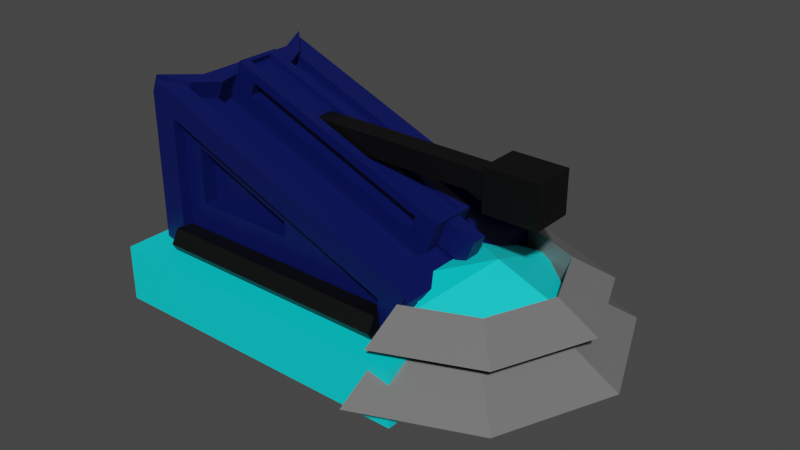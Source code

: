 # Source: Tank.blend  (saved by Blender 2.91.10; exported with 4.5.12 LTS)
import bpy
from mathutils import Matrix  # noqa: F401  (used for matrix-valued properties, if any)

bpy.ops.wm.read_factory_settings(use_empty=True)
scene = bpy.context.scene
scene.name = 'Scene'

# ---- collections
col_collection = bpy.data.collections.new('Collection'); scene.collection.children.link(col_collection)

# ---- materials (node trees are filled in below, after node groups)
mat_material_003 = bpy.data.materials.new('Material.003')
mat_material_003.use_transparent_shadow = False
mat_material_001 = bpy.data.materials.new('Material.001')
mat_material_001.use_transparent_shadow = False
mat_material = bpy.data.materials.new('Material')
mat_material.alpha_threshold = 0.0
mat_material.use_transparent_shadow = False
mat_material.line_color = (0.0, 0.0, 0.0, 1.0)
mat_material_002 = bpy.data.materials.new('Material.002')
mat_material_002.use_transparent_shadow = False

# ---- material node trees
mat_material_003.use_nodes = True; mat_material_003.node_tree.nodes.clear()
_N = mat_material_003.node_tree.nodes; _L = mat_material_003.node_tree.links
n0 = _N.new('ShaderNodeBsdfPrincipled'); n0.name = 'Principled BSDF'; n0.location = (10, 300)
n0.distribution = 'GGX'
n0.subsurface_method = 'BURLEY'
n0.inputs[0].default_value = (0.0, 0.004823, 0.08714, 1.0)
n0.inputs[3].default_value = 1.45
n0.inputs[27].default_value = (0.0, 0.0, 0.0, 1.0)
n0.inputs[28].default_value = 1.0
n1 = _N.new('ShaderNodeOutputMaterial'); n1.name = 'Material Output'; n1.location = (300, 300)
_L.new(n0.outputs[0], n1.inputs[0])
n1.is_active_output = True
mat_material_001.use_nodes = True; mat_material_001.node_tree.nodes.clear()
_N = mat_material_001.node_tree.nodes; _L = mat_material_001.node_tree.links
n0 = _N.new('ShaderNodeBsdfPrincipled'); n0.name = 'Principled BSDF'; n0.location = (10, 300)
n0.distribution = 'GGX'
n0.subsurface_method = 'BURLEY'
n0.inputs[0].default_value = (0.0, 0.7675, 0.8, 1.0)
n0.inputs[3].default_value = 1.45
n0.inputs[27].default_value = (0.0, 0.0, 0.0, 1.0)
n0.inputs[28].default_value = 1.0
n1 = _N.new('ShaderNodeOutputMaterial'); n1.name = 'Material Output'; n1.location = (300, 300)
_L.new(n0.outputs[0], n1.inputs[0])
n1.is_active_output = True
mat_material.use_nodes = True; mat_material.node_tree.nodes.clear()
_N = mat_material.node_tree.nodes; _L = mat_material.node_tree.links
n0 = _N.new('ShaderNodeOutputMaterial'); n0.name = 'Material Output'; n0.location = (300, 300)
n1 = _N.new('ShaderNodeBsdfPrincipled'); n1.name = 'Principled BSDF'; n1.location = (10, 300)
n1.distribution = 'GGX'
n1.subsurface_method = 'BURLEY'
n1.inputs[0].default_value = (0.1626, 0.1626, 0.1626, 1.0)
n1.inputs[2].default_value = 0.4
n1.inputs[3].default_value = 1.45
n1.inputs[27].default_value = (0.0, 0.0, 0.0, 1.0)
n1.inputs[28].default_value = 1.0
_L.new(n1.outputs[0], n0.inputs[0])
n0.is_active_output = True
mat_material_002.use_nodes = True; mat_material_002.node_tree.nodes.clear()
_N = mat_material_002.node_tree.nodes; _L = mat_material_002.node_tree.links
n0 = _N.new('ShaderNodeBsdfPrincipled'); n0.name = 'Principled BSDF'; n0.location = (10, 300)
n0.distribution = 'GGX'
n0.subsurface_method = 'BURLEY'
n0.inputs[0].default_value = (0.0, 0.0, 0.0, 1.0)
n0.inputs[3].default_value = 1.45
n0.inputs[27].default_value = (0.0, 0.0, 0.0, 1.0)
n0.inputs[28].default_value = 1.0
n1 = _N.new('ShaderNodeOutputMaterial'); n1.name = 'Material Output'; n1.location = (300, 300)
_L.new(n0.outputs[0], n1.inputs[0])
n1.is_active_output = True

# ---- world
world_world = bpy.data.worlds.new('World'); scene.world = world_world
world_world.use_nodes = True; world_world.node_tree.nodes.clear()
_N = world_world.node_tree.nodes; _L = world_world.node_tree.links
n0 = _N.new('ShaderNodeOutputWorld'); n0.name = 'World Output'; n0.location = (300, 300)
n1 = _N.new('ShaderNodeBackground'); n1.name = 'Background'; n1.location = (10, 300)
n1.inputs[0].default_value = (0.05088, 0.05088, 0.05088, 1.0)
_L.new(n1.outputs[0], n0.inputs[0])
n0.is_active_output = True
world_world.color = (0.05088, 0.05088, 0.05088)
world_world.use_sun_shadow = False
world_world.sun_shadow_jitter_overblur = 0.0

# ---- meshes
me_cube = bpy.data.meshes.new('Cube')
me_cube.from_pydata([(1.0, 0.7606, 0.7606), (1.0, 0.7606, -0.7606), (1.0, -0.7606, 0.7606), (1.0, -0.7606, -0.7606), (-0.8618, 1.0, 7.258), (-0.8618, 1.0, -0.8618), (-0.8313, -1.0, 7.032), (-0.8313, -1.0, -0.8313), (0.8618, 1.0, 0.9814), (0.8618, 1.0, -0.8618), (0.8313, -1.0, 0.9773), (0.8313, -1.0, -0.8313), (0.9492, 0.7606, 0.7606), (0.9492, 0.7606, -0.7606), (0.9492, -0.7606, 0.7606), (0.9492, -0.7606, -0.7606), (-0.7322, -0.7322, -3.349), (-0.7759, -0.4701, 7.467), (0.7759, -0.4701, 1.816), (0.7322, -0.7322, -3.349), (-0.6908, -0.874, 1.774), (-0.6908, -0.874, 5.338), (0.02938, -0.874, 2.715), (0.02938, -0.874, 1.774), (0.7322, 0.7322, -3.349), (-0.7322, 0.7322, -3.349), (0.7716, 0.5092, 1.832), (-0.7716, 0.5092, 7.452), (0.001397, 0.8503, 1.621), (-0.7577, 0.8503, 1.621), (0.001397, 0.8503, 2.917), (-0.7577, 0.8503, 5.681), (0.857, -0.7763, 1.521), (-0.857, -0.7763, 7.762), (0.832, 0.7372, 1.612), (-0.832, 0.7372, 7.671), (0.9618, -0.6513, 1.139), (-1.0, -1.0, 8.283), (0.8387, -0.1866, 1.587), (-0.6318, -0.2464, 7.576), (-1.0, 1.0, 8.283), (0.9618, 0.6513, 1.139), (-0.6624, 0.2464, 7.572), (0.8387, 0.1866, 1.587), (1.0, 1.0, 1.0), (1.0, -1.0, 1.0), (0.7014, 0.2464, 2.606), (0.6795, -0.2464, 2.8), (-0.7528, -0.2464, 8.648), (-0.9523, -1.0, 9.375), (-0.7282, -0.4701, 8.559), (-0.8093, -0.7763, 8.854), (-0.762, 0.2464, 8.437), (-0.9616, 1.0, 9.163), (-0.7332, 0.5092, 8.332), (-0.7935, 0.7372, 8.551), (-0.8341, 0.2464, 6.785), (0.7668, 0.2464, 0.9554), (-0.8053, 0.5092, 6.68), (0.7379, 0.5092, 1.06), (0.7733, -0.2464, 1.105), (-0.8276, -0.2464, 6.934), (0.7487, -0.4701, 1.194), (-0.8031, -0.4701, 6.845), (0.7176, -0.2464, 3.673), (-0.5937, -0.2464, 8.448), (0.7482, 0.2464, 3.676), (-0.6156, 0.2464, 8.642), (1.032, -1.0, 1.74), (-0.9677, -1.0, 9.023), (0.8893, -0.7763, 2.261), (-0.8247, -0.7763, 8.503), (-0.9766, 1.0, 8.82), (1.023, 1.0, 1.536), (-0.8086, 0.7372, 8.208), (0.8554, 0.7372, 2.148), (0.8074, -0.08697, 1.886), (-0.8004, -0.2464, 7.557), (0.8793, -0.08697, 3.532), (-0.6866, -0.1405, 9.419), (-0.8004, 0.2464, 7.557), (0.8074, 0.08697, 1.886), (-0.6866, 0.1405, 9.419), (0.8793, 0.08697, 3.532), (-0.6624, 0.1253, 7.572), (0.7014, 0.1253, 2.606), (-0.6156, 0.1253, 8.642), (0.7482, 0.1253, 3.676), (0.6795, -0.1117, 2.8), (-0.6318, -0.1117, 7.576), (0.7176, -0.1117, 3.673), (-0.5937, -0.1117, 8.448), (0.8004, 0.2464, 1.727), (0.8004, -0.2464, 1.727), (0.8582, 0.1405, 3.794), (0.8582, -0.1405, 3.794), (1.002, 0.08697, 1.178), (1.002, -0.08697, 1.178), (1.074, 0.08697, 2.825), (1.074, -0.08697, 2.825), (0.8862, -0.2464, 3.692), (-0.7146, -0.2464, 9.521), (0.8862, 0.2464, 3.692), (-0.7146, 0.2464, 9.521), (0.8445, -0.1405, 3.48), (-0.7003, -0.1405, 9.106), (0.8445, 0.1405, 3.48), (-0.7003, 0.1405, 9.106), (-1.0, 1.0, -1.0), (-1.0, -1.0, -1.0), (1.0, 1.0, -1.0), (1.0, -1.0, -1.0), (-0.8313, -0.874, -0.8313), (-0.8313, -0.874, 7.032), (0.8313, -0.874, 0.9773), (0.8313, -0.874, -0.8313), (-0.6908, -0.7079, 1.774), (-0.6908, -0.7079, 5.338), (0.02938, -0.7079, 2.715), (0.02938, -0.7079, 1.774), (0.8618, 0.8503, -0.8618), (-0.8618, 0.8503, -0.8618), (0.8618, 0.8503, 0.9814), (-0.8618, 0.8503, 7.258), (0.001397, 0.7063, 1.621), (-0.7577, 0.7063, 1.621), (0.001397, 0.7063, 2.917), (-0.7577, 0.7063, 5.681)], [], [(80, 77, 101, 103), (7, 11, 115, 112), (109, 37, 40, 108), (25, 24, 19, 16), (0, 2, 14, 12), (4, 8, 122, 123), (0, 1, 110, 44), (3, 2, 45, 111), (2, 0, 44, 45), (1, 3, 111, 110), (13, 12, 14, 15), (1, 0, 12, 13), (3, 1, 13, 15), (2, 3, 15, 14), (7, 6, 37, 109), (10, 11, 111, 45), (6, 10, 45, 37), (11, 7, 109, 111), (20, 23, 119, 116), (11, 10, 114, 115), (10, 6, 113, 114), (6, 7, 112, 113), (5, 9, 110, 108), (9, 8, 44, 110), (4, 5, 108, 40), (8, 4, 40, 44), (29, 31, 127, 125), (8, 9, 120, 122), (5, 4, 123, 121), (9, 5, 121, 120), (18, 17, 33, 32), (43, 38, 36, 41), (77, 80, 40, 37), (27, 26, 34, 35), (33, 37, 69, 71), (18, 93, 60, 62), (18, 32, 45, 93), (37, 33, 51, 49), (40, 35, 74, 72), (92, 26, 59, 57), (34, 26, 92, 44), (35, 40, 53, 55), (41, 36, 45, 44), (38, 43, 92, 93), (36, 38, 93, 45), (43, 41, 44, 92), (51, 50, 48, 49), (33, 17, 50, 51), (77, 37, 49, 48), (17, 77, 48, 50), (54, 55, 53, 52), (40, 80, 52, 53), (80, 27, 54, 52), (27, 35, 55, 54), (59, 58, 56, 57), (80, 92, 57, 56), (27, 80, 56, 58), (26, 27, 58, 59), (63, 62, 60, 61), (93, 77, 61, 60), (17, 18, 62, 63), (77, 17, 63, 61), (79, 95, 104, 105), (65, 39, 89, 91), (66, 46, 85, 87), (81, 83, 98, 96), (70, 71, 69, 68), (37, 45, 68, 69), (45, 32, 70, 68), (32, 33, 71, 70), (74, 75, 73, 72), (44, 40, 72, 73), (35, 34, 75, 74), (34, 44, 73, 75), (47, 39, 77, 93), (65, 64, 100, 101), (39, 65, 101, 77), (64, 47, 93, 100), (42, 46, 92, 80), (66, 67, 103, 102), (67, 42, 80, 103), (46, 66, 102, 92), (85, 84, 86, 87), (67, 66, 87, 86), (42, 67, 86, 84), (46, 42, 84, 85), (89, 88, 90, 91), (39, 47, 88, 89), (47, 64, 90, 88), (64, 65, 91, 90), (81, 76, 93, 92), (78, 83, 102, 100), (76, 78, 100, 93), (83, 81, 92, 102), (97, 96, 98, 99), (83, 78, 99, 98), (78, 76, 97, 99), (76, 81, 96, 97), (95, 79, 101, 100), (94, 95, 100, 102), (79, 82, 103, 101), (82, 94, 102, 103), (106, 107, 105, 104), (94, 82, 107, 106), (95, 94, 106, 104), (82, 79, 105, 107), (25, 16, 109, 108), (24, 25, 108, 110), (16, 19, 111, 109), (19, 24, 110, 111), (20, 21, 113, 112), (22, 23, 115, 114), (21, 22, 114, 113), (23, 20, 112, 115), (119, 118, 117, 116), (23, 22, 118, 119), (22, 21, 117, 118), (21, 20, 116, 117), (29, 28, 120, 121), (28, 30, 122, 120), (31, 29, 121, 123), (30, 31, 123, 122), (125, 127, 126, 124), (28, 29, 125, 124), (31, 30, 126, 127), (30, 28, 124, 126)])
_uv = me_cube.uv_layers.new(name='UVMap')
_uv.uv.foreach_set('vector', [0.8501, 0.5942, 0.8501, 0.6558, 0.8501, 0.6558, 0.8501, 0.5942, 0.3828, 0.9789, 0.3912, 0.7711, 0.3912, 0.7711, 0.3828, 0.9789, 0.375, 0.0, 0.625, 0.0, 0.625, 0.25, 0.375, 0.25, 0.1384, 0.5134, 0.3616, 0.5134, 0.3616, 0.7366, 0.1384, 0.7366, 0.5951, 0.5299, 0.5951, 0.7201, 0.5951, 0.7201, 0.5951, 0.5299, 0.6108, 0.2673, 0.6025, 0.4827, 0.6025, 0.4827, 0.6108, 0.2673, 0.5951, 0.5299, 0.4049, 0.5299, 0.375, 0.5, 0.625, 0.5, 0.4049, 0.7201, 0.5951, 0.7201, 0.625, 0.75, 0.375, 0.75, 0.5951, 0.7201, 0.5951, 0.5299, 0.625, 0.5, 0.625, 0.75, 0.4049, 0.5299, 0.4049, 0.7201, 0.375, 0.75, 0.375, 0.5, 0.4049, 0.5299, 0.5951, 0.5299, 0.5951, 0.7201, 0.4049, 0.7201, 0.4049, 0.5299, 0.5951, 0.5299, 0.5951, 0.5299, 0.4049, 0.5299, 0.4049, 0.7201, 0.4049, 0.5299, 0.4049, 0.5299, 0.4049, 0.7201, 0.5951, 0.7201, 0.4049, 0.7201, 0.4049, 0.7201, 0.5951, 0.7201, 0.3828, 0.9789, 0.6077, 0.9789, 0.625, 1.0, 0.375, 1.0, 0.5978, 0.7711, 0.3912, 0.7711, 0.375, 0.75, 0.625, 0.75, 0.6077, 0.9789, 0.5978, 0.7711, 0.625, 0.75, 0.625, 1.0, 0.3912, 0.7711, 0.3828, 0.9789, 0.375, 1.0, 0.375, 0.75, 0.3958, 0.9481, 0.4112, 0.8019, 0.4112, 0.8019, 0.3958, 0.9481, 0.3912, 0.7711, 0.5978, 0.7711, 0.5978, 0.7711, 0.3912, 0.7711, 0.5978, 0.7711, 0.6077, 0.9789, 0.6077, 0.9789, 0.5978, 0.7711, 0.6077, 0.9789, 0.3828, 0.9789, 0.3828, 0.9789, 0.6077, 0.9789, 0.3813, 0.2673, 0.3884, 0.4827, 0.375, 0.5, 0.375, 0.25, 0.3884, 0.4827, 0.6025, 0.4827, 0.625, 0.5, 0.375, 0.5, 0.6108, 0.2673, 0.3813, 0.2673, 0.375, 0.25, 0.625, 0.25, 0.6025, 0.4827, 0.6108, 0.2673, 0.625, 0.25, 0.625, 0.5, 0.409, 0.3276, 0.5559, 0.3276, 0.5559, 0.3276, 0.409, 0.3276, 0.6025, 0.4827, 0.3884, 0.4827, 0.3884, 0.4827, 0.6025, 0.4827, 0.3813, 0.2673, 0.6108, 0.2673, 0.6108, 0.2673, 0.3813, 0.2673, 0.3884, 0.4827, 0.3813, 0.2673, 0.3813, 0.2673, 0.3884, 0.4827, 0.653, 0.6838, 0.847, 0.6838, 0.8571, 0.722, 0.6429, 0.722, 0.6452, 0.6017, 0.6452, 0.6483, 0.6298, 0.7064, 0.6298, 0.5436, 0.8501, 0.6558, 0.8501, 0.5942, 0.875, 0.5, 0.875, 0.75, 0.8465, 0.5613, 0.6535, 0.5613, 0.646, 0.5329, 0.854, 0.5329, 0.8571, 0.722, 0.875, 0.75, 0.875, 0.75, 0.8571, 0.722, 0.653, 0.6838, 0.6499, 0.6558, 0.6499, 0.6558, 0.653, 0.6838, 0.653, 0.6838, 0.6429, 0.722, 0.625, 0.75, 0.6499, 0.6558, 0.875, 0.75, 0.8571, 0.722, 0.8571, 0.722, 0.875, 0.75, 0.875, 0.5, 0.854, 0.5329, 0.854, 0.5329, 0.875, 0.5, 0.6499, 0.5942, 0.6535, 0.5613, 0.6535, 0.5613, 0.6499, 0.5942, 0.646, 0.5329, 0.6535, 0.5613, 0.6499, 0.5942, 0.625, 0.5, 0.854, 0.5329, 0.875, 0.5, 0.875, 0.5, 0.854, 0.5329, 0.6298, 0.5436, 0.6298, 0.7064, 0.625, 0.75, 0.625, 0.5, 0.6452, 0.6483, 0.6452, 0.6017, 0.6499, 0.5942, 0.6499, 0.6558, 0.6298, 0.7064, 0.6452, 0.6483, 0.6499, 0.6558, 0.625, 0.75, 0.6452, 0.6017, 0.6298, 0.5436, 0.625, 0.5, 0.6499, 0.5942, 0.8571, 0.722, 0.847, 0.6838, 0.8501, 0.6558, 0.875, 0.75, 0.8571, 0.722, 0.847, 0.6838, 0.847, 0.6838, 0.8571, 0.722, 0.8501, 0.6558, 0.875, 0.75, 0.875, 0.75, 0.8501, 0.6558, 0.847, 0.6838, 0.8501, 0.6558, 0.8501, 0.6558, 0.847, 0.6838, 0.8465, 0.5613, 0.854, 0.5329, 0.875, 0.5, 0.8501, 0.5942, 0.875, 0.5, 0.8501, 0.5942, 0.8501, 0.5942, 0.875, 0.5, 0.8501, 0.5942, 0.8465, 0.5613, 0.8465, 0.5613, 0.8501, 0.5942, 0.8465, 0.5613, 0.854, 0.5329, 0.854, 0.5329, 0.8465, 0.5613, 0.6535, 0.5613, 0.8465, 0.5613, 0.8501, 0.5942, 0.6499, 0.5942, 0.8501, 0.5942, 0.6499, 0.5942, 0.6499, 0.5942, 0.8501, 0.5942, 0.8465, 0.5613, 0.8501, 0.5942, 0.8501, 0.5942, 0.8465, 0.5613, 0.6535, 0.5613, 0.8465, 0.5613, 0.8465, 0.5613, 0.6535, 0.5613, 0.847, 0.6838, 0.653, 0.6838, 0.6499, 0.6558, 0.8501, 0.6558, 0.6499, 0.6558, 0.8501, 0.6558, 0.8501, 0.6558, 0.6499, 0.6558, 0.847, 0.6838, 0.653, 0.6838, 0.653, 0.6838, 0.847, 0.6838, 0.8501, 0.6558, 0.847, 0.6838, 0.847, 0.6838, 0.8501, 0.6558, 0.8466, 0.6426, 0.6534, 0.6426, 0.6534, 0.6426, 0.8466, 0.6426, 0.832, 0.6558, 0.832, 0.6558, 0.832, 0.6558, 0.832, 0.6558, 0.6648, 0.5942, 0.6648, 0.5942, 0.6648, 0.5942, 0.6648, 0.5942, 0.6499, 0.6141, 0.6499, 0.6141, 0.6499, 0.6141, 0.6499, 0.6141, 0.6429, 0.722, 0.8571, 0.722, 0.875, 0.75, 0.625, 0.75, 0.625, 1.0, 0.625, 0.75, 0.625, 0.75, 0.625, 1.0, 0.625, 0.75, 0.6429, 0.722, 0.6429, 0.722, 0.625, 0.75, 0.6429, 0.722, 0.8571, 0.722, 0.8571, 0.722, 0.6429, 0.722, 0.854, 0.5329, 0.646, 0.5329, 0.625, 0.5, 0.875, 0.5, 0.625, 0.5, 0.625, 0.25, 0.625, 0.25, 0.625, 0.5, 0.854, 0.5329, 0.646, 0.5329, 0.646, 0.5329, 0.854, 0.5329, 0.646, 0.5329, 0.625, 0.5, 0.625, 0.5, 0.646, 0.5329, 0.668, 0.6558, 0.832, 0.6558, 0.8501, 0.6558, 0.6499, 0.6558, 0.832, 0.6558, 0.668, 0.6558, 0.6499, 0.6558, 0.8501, 0.6558, 0.832, 0.6558, 0.832, 0.6558, 0.8501, 0.6558, 0.8501, 0.6558, 0.668, 0.6558, 0.668, 0.6558, 0.6499, 0.6558, 0.6499, 0.6558, 0.8352, 0.5942, 0.6648, 0.5942, 0.6499, 0.5942, 0.8501, 0.5942, 0.6648, 0.5942, 0.8352, 0.5942, 0.8501, 0.5942, 0.6499, 0.5942, 0.8352, 0.5942, 0.8352, 0.5942, 0.8501, 0.5942, 0.8501, 0.5942, 0.6648, 0.5942, 0.6648, 0.5942, 0.6499, 0.5942, 0.6499, 0.5942, 0.6648, 0.5942, 0.8352, 0.5942, 0.8352, 0.5942, 0.6648, 0.5942, 0.8352, 0.5942, 0.6648, 0.5942, 0.6648, 0.5942, 0.8352, 0.5942, 0.8352, 0.5942, 0.8352, 0.5942, 0.8352, 0.5942, 0.8352, 0.5942, 0.6648, 0.5942, 0.8352, 0.5942, 0.8352, 0.5942, 0.6648, 0.5942, 0.832, 0.6558, 0.668, 0.6558, 0.668, 0.6558, 0.832, 0.6558, 0.832, 0.6558, 0.668, 0.6558, 0.668, 0.6558, 0.832, 0.6558, 0.668, 0.6558, 0.668, 0.6558, 0.668, 0.6558, 0.668, 0.6558, 0.668, 0.6558, 0.832, 0.6558, 0.832, 0.6558, 0.668, 0.6558, 0.6499, 0.6141, 0.6499, 0.6359, 0.6499, 0.6558, 0.6499, 0.5942, 0.6499, 0.6359, 0.6499, 0.6141, 0.6499, 0.5942, 0.6499, 0.6558, 0.6499, 0.6359, 0.6499, 0.6359, 0.6499, 0.6558, 0.6499, 0.6558, 0.6499, 0.6141, 0.6499, 0.6141, 0.6499, 0.5942, 0.6499, 0.5942, 0.6499, 0.6359, 0.6499, 0.6141, 0.6499, 0.6141, 0.6499, 0.6359, 0.6499, 0.6141, 0.6499, 0.6359, 0.6499, 0.6359, 0.6499, 0.6141, 0.6499, 0.6359, 0.6499, 0.6359, 0.6499, 0.6359, 0.6499, 0.6359, 0.6499, 0.6359, 0.6499, 0.6141, 0.6499, 0.6141, 0.6499, 0.6359, 0.6534, 0.6426, 0.8466, 0.6426, 0.8501, 0.6558, 0.6499, 0.6558, 0.6534, 0.6074, 0.6534, 0.6426, 0.6499, 0.6558, 0.6499, 0.5942, 0.8466, 0.6426, 0.8466, 0.6074, 0.8501, 0.5942, 0.8501, 0.6558, 0.8466, 0.6074, 0.6534, 0.6074, 0.6499, 0.5942, 0.8501, 0.5942, 0.6534, 0.6074, 0.8466, 0.6074, 0.8466, 0.6426, 0.6534, 0.6426, 0.6534, 0.6074, 0.8466, 0.6074, 0.8466, 0.6074, 0.6534, 0.6074, 0.6534, 0.6426, 0.6534, 0.6074, 0.6534, 0.6074, 0.6534, 0.6426, 0.8466, 0.6074, 0.8466, 0.6426, 0.8466, 0.6426, 0.8466, 0.6074, 0.1384, 0.5134, 0.1384, 0.7366, 0.125, 0.75, 0.125, 0.5, 0.3616, 0.5134, 0.1384, 0.5134, 0.125, 0.5, 0.375, 0.5, 0.1384, 0.7366, 0.3616, 0.7366, 0.375, 0.75, 0.125, 0.75, 0.3616, 0.7366, 0.3616, 0.5134, 0.375, 0.5, 0.375, 0.75, 0.3958, 0.9481, 0.5794, 0.9481, 0.6077, 0.9789, 0.3828, 0.9789, 0.5613, 0.8019, 0.4112, 0.8019, 0.3912, 0.7711, 0.5978, 0.7711, 0.5794, 0.9481, 0.5613, 0.8019, 0.5978, 0.7711, 0.6077, 0.9789, 0.4112, 0.8019, 0.3958, 0.9481, 0.3828, 0.9789, 0.3912, 0.7711, 0.4112, 0.8019, 0.5613, 0.8019, 0.5794, 0.9481, 0.3958, 0.9481, 0.4112, 0.8019, 0.5613, 0.8019, 0.5613, 0.8019, 0.4112, 0.8019, 0.5613, 0.8019, 0.5794, 0.9481, 0.5794, 0.9481, 0.5613, 0.8019, 0.5794, 0.9481, 0.3958, 0.9481, 0.3958, 0.9481, 0.5794, 0.9481, 0.409, 0.3276, 0.4255, 0.4224, 0.3884, 0.4827, 0.3813, 0.2673, 0.4255, 0.4224, 0.5353, 0.4224, 0.6025, 0.4827, 0.3884, 0.4827, 0.5559, 0.3276, 0.409, 0.3276, 0.3813, 0.2673, 0.6108, 0.2673, 0.5353, 0.4224, 0.5559, 0.3276, 0.6108, 0.2673, 0.6025, 0.4827, 0.409, 0.3276, 0.5559, 0.3276, 0.5353, 0.4224, 0.4255, 0.4224, 0.4255, 0.4224, 0.409, 0.3276, 0.409, 0.3276, 0.4255, 0.4224, 0.5559, 0.3276, 0.5353, 0.4224, 0.5353, 0.4224, 0.5559, 0.3276, 0.5353, 0.4224, 0.4255, 0.4224, 0.4255, 0.4224, 0.5353, 0.4224])
me_cube.materials.append(mat_material_003)
me_cube.use_remesh_preserve_volume = False
me_cube.use_remesh_preserve_attributes = False
me_cube.use_mirror_vertex_groups = False
me_cube.update()
me_cube_001 = bpy.data.meshes.new('Cube.001')
me_cube_001.from_pydata([(-1.0, -1.097, 1.0), (-0.8998, 0.803, -1.0), (-1.0, 0.9032, 1.0), (1.0, -1.097, 1.0), (0.8998, 0.803, -1.0), (1.0, 0.9032, 1.0), (-1.0, 0.9032, -1.0), (-1.0, -1.097, -1.0), (1.0, 0.9032, -1.0), (1.0, -1.097, -1.0), (-1.0, -1.097, 0.2132), (1.0, -1.097, 0.2132), (0.8998, 0.803, 0.2132), (-0.8998, 0.803, 0.2132)], [], [(7, 0, 2, 6), (6, 2, 5, 8), (8, 5, 3, 9), (5, 2, 0, 3), (1, 7, 6), (4, 1, 6, 8), (4, 8, 9), (4, 9, 11, 12), (12, 11, 10, 13), (7, 1, 13, 10), (1, 4, 12, 13), (7, 10, 11, 9, 3, 0)])
_uv = me_cube_001.uv_layers.new(name='UVMap')
_uv.uv.foreach_set('vector', [0.375, 0.0, 0.625, 0.0, 0.625, 0.25, 0.375, 0.25, 0.375, 0.25, 0.625, 0.25, 0.625, 0.5, 0.375, 0.5, 0.375, 0.5, 0.625, 0.5, 0.625, 0.75, 0.375, 0.75, 0.625, 0.5, 0.875, 0.5, 0.875, 0.75, 0.625, 0.75, 0.1375, 0.5125, 0.125, 0.75, 0.125, 0.5, 0.3625, 0.5125, 0.1375, 0.5125, 0.125, 0.5, 0.375, 0.5, 0.3625, 0.5125, 0.375, 0.5, 0.375, 0.75, 0.3625, 0.5125, 0.375, 0.75, 0.375, 0.75, 0.3625, 0.5125, 0.3625, 0.5125, 0.375, 0.75, 0.125, 0.75, 0.1375, 0.5125, 0.125, 0.75, 0.1375, 0.5125, 0.1375, 0.5125, 0.125, 0.75, 0.1375, 0.5125, 0.3625, 0.5125, 0.3625, 0.5125, 0.1375, 0.5125, 0.375, 1.0, 0.375, 1.0, 0.375, 0.75, 0.375, 0.75, 0.625, 0.75, 0.625, 1.0])
me_cube_001.materials.append(mat_material_001)
me_cube_001.use_remesh_fix_poles = True
me_cube_001.use_remesh_preserve_attributes = False
me_cube_001.use_mirror_vertex_groups = False
me_cube_001.update()
me_cube_003 = bpy.data.meshes.new('Cube.003')
me_cube_003.from_pydata([(-1.0, -1.097, 1.0), (-0.8998, 0.803, -1.0), (-1.0, 0.9032, 1.0), (1.0, -1.097, 1.0), (0.8998, 0.803, -1.0), (1.0, 0.9032, 1.0), (-1.0, 0.9032, -1.0), (-1.0, -1.097, -1.0), (1.0, 0.9032, -1.0), (1.0, -1.097, -1.0), (-1.0, -1.097, 0.2132), (1.0, -1.097, 0.2132), (0.8998, 0.803, 0.2132), (-0.8998, 0.803, 0.2132)], [], [(7, 0, 2, 6), (6, 2, 5, 8), (8, 5, 3, 9), (5, 2, 0, 3), (1, 7, 6), (4, 1, 6, 8), (4, 8, 9), (4, 9, 11, 12), (12, 11, 10, 13), (7, 1, 13, 10), (1, 4, 12, 13), (7, 10, 11, 9, 3, 0)])
_uv = me_cube_003.uv_layers.new(name='UVMap')
_uv.uv.foreach_set('vector', [0.375, 0.0, 0.625, 0.0, 0.625, 0.25, 0.375, 0.25, 0.375, 0.25, 0.625, 0.25, 0.625, 0.5, 0.375, 0.5, 0.375, 0.5, 0.625, 0.5, 0.625, 0.75, 0.375, 0.75, 0.625, 0.5, 0.875, 0.5, 0.875, 0.75, 0.625, 0.75, 0.1375, 0.5125, 0.125, 0.75, 0.125, 0.5, 0.3625, 0.5125, 0.1375, 0.5125, 0.125, 0.5, 0.375, 0.5, 0.3625, 0.5125, 0.375, 0.5, 0.375, 0.75, 0.3625, 0.5125, 0.375, 0.75, 0.375, 0.75, 0.3625, 0.5125, 0.3625, 0.5125, 0.375, 0.75, 0.125, 0.75, 0.1375, 0.5125, 0.125, 0.75, 0.1375, 0.5125, 0.1375, 0.5125, 0.125, 0.75, 0.1375, 0.5125, 0.3625, 0.5125, 0.3625, 0.5125, 0.1375, 0.5125, 0.375, 1.0, 0.375, 1.0, 0.375, 0.75, 0.375, 0.75, 0.625, 0.75, 0.625, 1.0])
me_cube_003.materials.append(mat_material_001)
me_cube_003.use_remesh_fix_poles = True
me_cube_003.use_remesh_preserve_attributes = False
me_cube_003.use_mirror_vertex_groups = False
me_cube_003.update()
me_torus = bpy.data.meshes.new('Torus')
me_torus.from_pydata([(1.24, 0.0, 0.0), (0.865, 0.0, 0.2165), (0.865, 0.0, -0.2165), (0.8768, 0.8768, 0.0), (0.6116, 0.6116, 0.2165), (0.6116, 0.6116, -0.2165), (9.362e-08, 1.24, 0.0), (6.531e-08, 0.865, 0.2165), (6.531e-08, 0.865, -0.2165), (9.362e-08, -1.24, 0.0), (6.531e-08, -0.865, 0.2165), (6.531e-08, -0.865, -0.2165), (0.8768, -0.8768, 0.0), (0.6116, -0.6116, 0.2165), (0.6116, -0.6116, -0.2165)], [], [(0, 3, 4, 1), (1, 4, 5, 2), (2, 5, 3, 0), (3, 6, 7, 4), (4, 7, 8, 5), (5, 8, 6, 3), (9, 12, 13, 10), (10, 13, 14, 11), (11, 14, 12, 9), (12, 0, 1, 13), (13, 1, 2, 14), (14, 2, 0, 12), (7, 6, 8), (10, 11, 9)])
_uv = me_torus.uv_layers.new(name='UVMap')
_uv.uv.foreach_set('vector', [0.5, 0.6667, 0.625, 0.6667, 0.625, 1.0, 0.5, 1.0, 0.5, 0.0, 0.625, 0.0, 0.625, 0.3333, 0.5, 0.3333, 0.5, 0.3333, 0.625, 0.3333, 0.625, 0.6667, 0.5, 0.6667, 0.625, 0.6667, 0.75, 0.6667, 0.75, 1.0, 0.625, 1.0, 0.625, 0.0, 0.75, 0.0, 0.75, 0.3333, 0.625, 0.3333, 0.625, 0.3333, 0.75, 0.3333, 0.75, 0.6667, 0.625, 0.6667, 0.25, 0.6667, 0.375, 0.6667, 0.375, 1.0, 0.25, 1.0, 0.25, 0.0, 0.375, 0.0, 0.375, 0.3333, 0.25, 0.3333, 0.25, 0.3333, 0.375, 0.3333, 0.375, 0.6667, 0.25, 0.6667, 0.375, 0.6667, 0.5, 0.6667, 0.5, 1.0, 0.375, 1.0, 0.375, 0.0, 0.5, 0.0, 0.5, 0.3333, 0.375, 0.3333, 0.375, 0.3333, 0.5, 0.3333, 0.5, 0.6667, 0.375, 0.6667, 0.75, 0.0, 0.75, 0.6667, 0.75, 0.3333, 0.25, 0.0, 0.25, 0.3333, 0.25, 0.6667])
me_torus.materials.append(mat_material)
me_torus.use_remesh_fix_poles = True
me_torus.use_remesh_preserve_attributes = False
me_torus.use_mirror_vertex_groups = False
me_torus.update()
me_icosphere = bpy.data.meshes.new('Icosphere')
me_icosphere.from_pydata([(0.0, 0.0, -1.0), (0.447, -0.6872, -0.3526), (-0.2764, -0.8506, -0.4472), (-0.8944, 0.0, -0.4472), (-0.2764, 0.8506, -0.4472), (0.3975, 0.5257, -0.4472), (-0.3314, -0.8506, 0.2206), (-0.7236, -0.5257, 0.4472), (-0.7236, 0.5257, 0.4472), (-0.08915, 0.8506, 0.08735), (0.8944, 0.0, 0.08529), (0.0, 0.0, 1.0)], [], [(0, 1, 2), (1, 0, 5), (0, 2, 3), (0, 3, 4), (0, 4, 5), (1, 5, 10), (2, 1, 6), (3, 2, 7), (4, 3, 8), (5, 4, 9), (1, 10, 6), (2, 6, 7), (3, 7, 8), (4, 8, 9), (5, 9, 10), (6, 10, 11), (7, 6, 11), (8, 7, 11), (9, 8, 11), (10, 9, 11)])
_uv = me_icosphere.uv_layers.new(name='UVMap')
_uv.uv.foreach_set('vector', [0.8182, 0.0, 0.7273, 0.1575, 0.9091, 0.1575, 0.7273, 0.1575, 0.6364, 0.0, 0.5455, 0.1575, 0.09091, 0.0, 0.0, 0.1575, 0.1818, 0.1575, 0.2727, 0.0, 0.1818, 0.1575, 0.3636, 0.1575, 0.4545, 0.0, 0.3636, 0.1575, 0.5455, 0.1575, 0.7273, 0.1575, 0.5455, 0.1575, 0.6364, 0.3149, 0.9091, 0.1575, 0.7273, 0.1575, 0.8182, 0.3149, 0.1818, 0.1575, 0.0, 0.1575, 0.09091, 0.3149, 0.3636, 0.1575, 0.1818, 0.1575, 0.2727, 0.3149, 0.5455, 0.1575, 0.3636, 0.1575, 0.4545, 0.3149, 0.7273, 0.1575, 0.6364, 0.3149, 0.8182, 0.3149, 0.9091, 0.1575, 0.8182, 0.3149, 1.0, 0.3149, 0.1818, 0.1575, 0.09091, 0.3149, 0.2727, 0.3149, 0.3636, 0.1575, 0.2727, 0.3149, 0.4545, 0.3149, 0.5455, 0.1575, 0.4545, 0.3149, 0.6364, 0.3149, 0.8182, 0.3149, 0.6364, 0.3149, 0.7273, 0.4724, 1.0, 0.3149, 0.8182, 0.3149, 0.9091, 0.4724, 0.2727, 0.3149, 0.09091, 0.3149, 0.1818, 0.4724, 0.4545, 0.3149, 0.2727, 0.3149, 0.3636, 0.4724, 0.6364, 0.3149, 0.4545, 0.3149, 0.5455, 0.4724])
me_icosphere.materials.append(mat_material_001)
me_icosphere.use_remesh_fix_poles = True
me_icosphere.use_remesh_preserve_attributes = False
me_icosphere.use_mirror_vertex_groups = False
me_icosphere.update()
me_cube_004 = bpy.data.meshes.new('Cube.004')
me_cube_004.from_pydata([(-1.0, -1.0, -1.0), (-1.0, -1.0, 1.0), (-1.0, 1.0, -1.0), (-1.0, 1.0, 1.0), (19.4, -1.991, -1.991), (19.4, -1.991, 1.991), (19.4, 1.991, -1.991), (19.4, 1.991, 1.991), (19.4, 1.0, 1.0), (19.4, 1.0, -1.0), (19.4, -1.0, -1.0), (19.4, -1.0, 1.0), (24.59, 1.991, 1.991), (24.59, 1.991, -1.991), (24.59, -1.991, -1.991), (24.59, -1.991, 1.991)], [], [(0, 1, 3, 2), (2, 3, 8, 9), (7, 5, 15, 12), (10, 11, 1, 0), (2, 9, 10, 0), (8, 3, 1, 11), (7, 6, 9, 8), (6, 4, 10, 9), (5, 7, 8, 11), (4, 5, 11, 10), (13, 12, 15, 14), (6, 7, 12, 13), (5, 4, 14, 15), (4, 6, 13, 14)])
_uv = me_cube_004.uv_layers.new(name='UVMap')
_uv.uv.foreach_set('vector', [0.375, 0.0, 0.625, 0.0, 0.625, 0.25, 0.375, 0.25, 0.375, 0.25, 0.625, 0.25, 0.625, 0.5, 0.375, 0.5, 0.5685, 0.5565, 0.5685, 0.6935, 0.5685, 0.6935, 0.5685, 0.5565, 0.375, 0.75, 0.625, 0.75, 0.625, 1.0, 0.375, 1.0, 0.125, 0.5, 0.375, 0.5, 0.375, 0.75, 0.125, 0.75, 0.625, 0.5, 0.875, 0.5, 0.875, 0.75, 0.625, 0.75, 0.5685, 0.5565, 0.4315, 0.5565, 0.375, 0.5, 0.625, 0.5, 0.4315, 0.5565, 0.4315, 0.6935, 0.375, 0.75, 0.375, 0.5, 0.5685, 0.6935, 0.5685, 0.5565, 0.625, 0.5, 0.625, 0.75, 0.4315, 0.6935, 0.5685, 0.6935, 0.625, 0.75, 0.375, 0.75, 0.4315, 0.5565, 0.5685, 0.5565, 0.5685, 0.6935, 0.4315, 0.6935, 0.4315, 0.5565, 0.5685, 0.5565, 0.5685, 0.5565, 0.4315, 0.5565, 0.5685, 0.6935, 0.4315, 0.6935, 0.4315, 0.6935, 0.5685, 0.6935, 0.4315, 0.6935, 0.4315, 0.5565, 0.4315, 0.5565, 0.4315, 0.6935])
me_cube_004.materials.append(mat_material_002)
me_cube_004.use_remesh_fix_poles = True
me_cube_004.use_remesh_preserve_attributes = False
me_cube_004.use_mirror_vertex_groups = False
me_cube_004.update()
me_icosphere_001 = bpy.data.meshes.new('Icosphere.001')
me_icosphere_001.from_pydata([(0.0, 0.0, -1.0), (0.447, -0.6872, -0.3526), (-0.2764, -0.8506, -0.4472), (-0.8944, 0.0, -0.4472), (-0.2764, 0.8506, -0.4472), (0.3975, 0.5257, -0.4472), (-0.3314, -0.8506, 0.2206), (-0.7236, -0.5257, 0.4472), (-0.7236, 0.5257, 0.4472), (-0.08915, 0.8506, 0.08735), (0.8944, 0.0, 0.08529), (0.0, 0.0, 1.0)], [], [(0, 1, 2), (1, 0, 5), (0, 2, 3), (0, 3, 4), (0, 4, 5), (1, 5, 10), (2, 1, 6), (3, 2, 7), (4, 3, 8), (5, 4, 9), (1, 10, 6), (2, 6, 7), (3, 7, 8), (4, 8, 9), (5, 9, 10), (6, 10, 11), (7, 6, 11), (8, 7, 11), (9, 8, 11), (10, 9, 11)])
_uv = me_icosphere_001.uv_layers.new(name='UVMap')
_uv.uv.foreach_set('vector', [0.8182, 0.0, 0.7273, 0.1575, 0.9091, 0.1575, 0.7273, 0.1575, 0.6364, 0.0, 0.5455, 0.1575, 0.09091, 0.0, 0.0, 0.1575, 0.1818, 0.1575, 0.2727, 0.0, 0.1818, 0.1575, 0.3636, 0.1575, 0.4545, 0.0, 0.3636, 0.1575, 0.5455, 0.1575, 0.7273, 0.1575, 0.5455, 0.1575, 0.6364, 0.3149, 0.9091, 0.1575, 0.7273, 0.1575, 0.8182, 0.3149, 0.1818, 0.1575, 0.0, 0.1575, 0.09091, 0.3149, 0.3636, 0.1575, 0.1818, 0.1575, 0.2727, 0.3149, 0.5455, 0.1575, 0.3636, 0.1575, 0.4545, 0.3149, 0.7273, 0.1575, 0.6364, 0.3149, 0.8182, 0.3149, 0.9091, 0.1575, 0.8182, 0.3149, 1.0, 0.3149, 0.1818, 0.1575, 0.09091, 0.3149, 0.2727, 0.3149, 0.3636, 0.1575, 0.2727, 0.3149, 0.4545, 0.3149, 0.5455, 0.1575, 0.4545, 0.3149, 0.6364, 0.3149, 0.8182, 0.3149, 0.6364, 0.3149, 0.7273, 0.4724, 1.0, 0.3149, 0.8182, 0.3149, 0.9091, 0.4724, 0.2727, 0.3149, 0.09091, 0.3149, 0.1818, 0.4724, 0.4545, 0.3149, 0.2727, 0.3149, 0.3636, 0.4724, 0.6364, 0.3149, 0.4545, 0.3149, 0.5455, 0.4724])
me_icosphere_001.materials.append(mat_material_001)
me_icosphere_001.use_remesh_fix_poles = True
me_icosphere_001.use_remesh_preserve_attributes = False
me_icosphere_001.use_mirror_vertex_groups = False
me_icosphere_001.update()
me_torus_001 = bpy.data.meshes.new('Torus.001')
me_torus_001.from_pydata([(1.24, 0.0, 0.0), (0.865, 0.0, 0.2165), (0.865, 0.0, -0.2165), (0.8768, 0.8768, 0.0), (0.6116, 0.6116, 0.2165), (0.6116, 0.6116, -0.2165), (9.362e-08, 1.24, 0.0), (6.531e-08, 0.865, 0.2165), (6.531e-08, 0.865, -0.2165), (9.362e-08, -1.24, 0.0), (6.531e-08, -0.865, 0.2165), (6.531e-08, -0.865, -0.2165), (0.8768, -0.8768, 0.0), (0.6116, -0.6116, 0.2165), (0.6116, -0.6116, -0.2165)], [], [(0, 3, 4, 1), (1, 4, 5, 2), (2, 5, 3, 0), (3, 6, 7, 4), (4, 7, 8, 5), (5, 8, 6, 3), (9, 12, 13, 10), (10, 13, 14, 11), (11, 14, 12, 9), (12, 0, 1, 13), (13, 1, 2, 14), (14, 2, 0, 12), (7, 6, 8), (10, 11, 9)])
_uv = me_torus_001.uv_layers.new(name='UVMap')
_uv.uv.foreach_set('vector', [0.5, 0.6667, 0.625, 0.6667, 0.625, 1.0, 0.5, 1.0, 0.5, 0.0, 0.625, 0.0, 0.625, 0.3333, 0.5, 0.3333, 0.5, 0.3333, 0.625, 0.3333, 0.625, 0.6667, 0.5, 0.6667, 0.625, 0.6667, 0.75, 0.6667, 0.75, 1.0, 0.625, 1.0, 0.625, 0.0, 0.75, 0.0, 0.75, 0.3333, 0.625, 0.3333, 0.625, 0.3333, 0.75, 0.3333, 0.75, 0.6667, 0.625, 0.6667, 0.25, 0.6667, 0.375, 0.6667, 0.375, 1.0, 0.25, 1.0, 0.25, 0.0, 0.375, 0.0, 0.375, 0.3333, 0.25, 0.3333, 0.25, 0.3333, 0.375, 0.3333, 0.375, 0.6667, 0.25, 0.6667, 0.375, 0.6667, 0.5, 0.6667, 0.5, 1.0, 0.375, 1.0, 0.375, 0.0, 0.5, 0.0, 0.5, 0.3333, 0.375, 0.3333, 0.375, 0.3333, 0.5, 0.3333, 0.5, 0.6667, 0.375, 0.6667, 0.75, 0.0, 0.75, 0.6667, 0.75, 0.3333, 0.25, 0.0, 0.25, 0.3333, 0.25, 0.6667])
me_torus_001.materials.append(mat_material)
me_torus_001.use_remesh_fix_poles = True
me_torus_001.use_remesh_preserve_attributes = False
me_torus_001.use_mirror_vertex_groups = False
me_torus_001.update()
me_cylinder = bpy.data.meshes.new('Cylinder')
me_cylinder.from_pydata([(0.0, 1.0, -1.0), (0.0, 1.0, 1.0), (0.866, 0.5, -1.0), (0.866, 0.5, 1.0), (0.866, -0.5, -1.0), (0.866, -0.5, 1.0), (-8.742e-08, -1.0, -1.0), (-8.742e-08, -1.0, 1.0), (-0.866, -0.5, -1.0), (-0.866, -0.5, 1.0), (-0.866, 0.5, -1.0), (-0.866, 0.5, 1.0)], [], [(0, 1, 3, 2), (2, 3, 5, 4), (4, 5, 7, 6), (6, 7, 9, 8), (3, 1, 11, 9, 7, 5), (8, 9, 11, 10), (10, 11, 1, 0), (0, 2, 4, 6, 8, 10)])
_uv = me_cylinder.uv_layers.new(name='UVMap')
_uv.uv.foreach_set('vector', [1.0, 0.5, 1.0, 1.0, 0.8333, 1.0, 0.8333, 0.5, 0.8333, 0.5, 0.8333, 1.0, 0.6667, 1.0, 0.6667, 0.5, 0.6667, 0.5, 0.6667, 1.0, 0.5, 1.0, 0.5, 0.5, 0.5, 0.5, 0.5, 1.0, 0.3333, 1.0, 0.3333, 0.5, 0.4578, 0.37, 0.25, 0.49, 0.04215, 0.37, 0.04215, 0.13, 0.25, 0.01, 0.4578, 0.13, 0.3333, 0.5, 0.3333, 1.0, 0.1667, 1.0, 0.1667, 0.5, 0.1667, 0.5, 0.1667, 1.0, -8.941e-08, 1.0, -8.941e-08, 0.5, 0.75, 0.49, 0.9578, 0.37, 0.9578, 0.13, 0.75, 0.01, 0.5422, 0.13, 0.5422, 0.37])
me_cylinder.materials.append(mat_material_002)
me_cylinder.use_remesh_fix_poles = True
me_cylinder.use_remesh_preserve_attributes = False
me_cylinder.use_mirror_vertex_groups = False
me_cylinder.update()
me_cylinder_001 = bpy.data.meshes.new('Cylinder.001')
me_cylinder_001.from_pydata([(0.0, 1.0, -1.0), (0.0, 1.0, 1.0), (0.866, 0.5, -1.0), (0.866, 0.5, 1.0), (0.866, -0.5, -1.0), (0.866, -0.5, 1.0), (-8.742e-08, -1.0, -1.0), (-8.742e-08, -1.0, 1.0), (-0.866, -0.5, -1.0), (-0.866, -0.5, 1.0), (-0.866, 0.5, -1.0), (-0.866, 0.5, 1.0)], [], [(0, 1, 3, 2), (2, 3, 5, 4), (4, 5, 7, 6), (6, 7, 9, 8), (3, 1, 11, 9, 7, 5), (8, 9, 11, 10), (10, 11, 1, 0), (0, 2, 4, 6, 8, 10)])
_uv = me_cylinder_001.uv_layers.new(name='UVMap')
_uv.uv.foreach_set('vector', [1.0, 0.5, 1.0, 1.0, 0.8333, 1.0, 0.8333, 0.5, 0.8333, 0.5, 0.8333, 1.0, 0.6667, 1.0, 0.6667, 0.5, 0.6667, 0.5, 0.6667, 1.0, 0.5, 1.0, 0.5, 0.5, 0.5, 0.5, 0.5, 1.0, 0.3333, 1.0, 0.3333, 0.5, 0.4578, 0.37, 0.25, 0.49, 0.04215, 0.37, 0.04215, 0.13, 0.25, 0.01, 0.4578, 0.13, 0.3333, 0.5, 0.3333, 1.0, 0.1667, 1.0, 0.1667, 0.5, 0.1667, 0.5, 0.1667, 1.0, -8.941e-08, 1.0, -8.941e-08, 0.5, 0.75, 0.49, 0.9578, 0.37, 0.9578, 0.13, 0.75, 0.01, 0.5422, 0.13, 0.5422, 0.37])
me_cylinder_001.materials.append(mat_material_002)
me_cylinder_001.use_remesh_fix_poles = True
me_cylinder_001.use_remesh_preserve_attributes = False
me_cylinder_001.use_mirror_vertex_groups = False
me_cylinder_001.update()

# ---- objects
ob_cube = bpy.data.objects.new('Cube', me_cube)
ob_cube_001 = bpy.data.objects.new('Cube.001', me_cube_001)
ob_cube_002 = bpy.data.objects.new('Cube.002', me_cube_003)
ob_torus = bpy.data.objects.new('Torus', me_torus)
ob_icosphere = bpy.data.objects.new('Icosphere', me_icosphere)
ob_cube_003 = bpy.data.objects.new('Cube.003', me_cube_004)
ob_icosphere_001 = bpy.data.objects.new('Icosphere.001', me_icosphere_001)
ob_torus_001 = bpy.data.objects.new('Torus.001', me_torus_001)
ob_cylinder = bpy.data.objects.new('Cylinder', me_cylinder)
ob_cylinder_001 = bpy.data.objects.new('Cylinder.001', me_cylinder_001)

# ---- transforms, parenting, visibility, modifiers, constraints
ob_cube.location = (0.0, 0.0, 0.0)
ob_cube.scale = (9.132, 5.739, 1.0)
ob_cube.lock_rotations_4d = False
ob_cube.empty_display_type = 'ARROWS'
ob_cube.lineart.crease_threshold = 0.0
ob_cube_001.location = (0.0, 5.679, -2.987)
ob_cube_001.scale = (10.14, 1.906, 1.775)
ob_cube_001.lineart.crease_threshold = 0.0
ob_cube_002.location = (0.0, -6.154, -2.987)
ob_cube_002.scale = (10.14, -1.906, 1.775)
ob_cube_002.lineart.crease_threshold = 0.0
ob_torus.location = (8.961, 0.0, -0.2507)
ob_torus.scale = (6.728, 6.728, 6.728)
ob_torus.lineart.crease_threshold = 0.0
ob_icosphere.location = (11.05, 0.0, -0.231)
ob_icosphere.scale = (6.058, 6.575, 2.309)
ob_icosphere.lineart.crease_threshold = 0.0
ob_cube_003.location = (-1.944, 0.04192, 6.444)
ob_cube_003.scale = (0.6527, 0.6527, 0.6527)
ob_cube_003.lineart.crease_threshold = 0.0
ob_icosphere_001.location = (11.26, 0.0, -2.982)
ob_icosphere_001.scale = (7.276, 7.897, 2.774)
ob_icosphere_001.lineart.crease_threshold = 0.0
ob_torus_001.location = (8.752, 0.0, -3.005)
ob_torus_001.scale = (8.081, 8.081, 8.081)
ob_torus_001.lineart.crease_threshold = 0.0
ob_cylinder.location = (0.0, -5.625, -0.7269)
ob_cylinder.rotation_euler = (-0.0, 1.571, 0.0)
ob_cylinder.scale = (1.0, 1.0, 7.711)
ob_cylinder.lineart.crease_threshold = 0.0
ob_cylinder_001.location = (0.0, 5.529, -0.7269)
ob_cylinder_001.rotation_euler = (-0.0, 1.571, 0.0)
ob_cylinder_001.scale = (1.0, 1.0, 7.711)
ob_cylinder_001.lineart.crease_threshold = 0.0

# ---- collection membership
col_collection.objects.link(ob_cube)
col_collection.objects.link(ob_cube_001)
col_collection.objects.link(ob_cube_002)
col_collection.objects.link(ob_torus)
col_collection.objects.link(ob_icosphere)
col_collection.objects.link(ob_cube_003)
col_collection.objects.link(ob_icosphere_001)
col_collection.objects.link(ob_torus_001)
col_collection.objects.link(ob_cylinder)
col_collection.objects.link(ob_cylinder_001)

# ---- scene / render settings (as saved in the file)
scene.frame_start = 1; scene.frame_end = 250; scene.frame_set(1)
scene.render.engine = 'BLENDER_EEVEE_NEXT'
scene.cycles.use_denoising = False
scene.cycles.samples = 128
scene.cycles.sampling_pattern = 'TABULATED_SOBOL'
scene.cycles.use_adaptive_sampling = False
scene.cycles.use_light_tree = False
scene.view_settings.view_transform = 'Filmic'
bpy.context.view_layer.update()

# ---- added for rendering (the .blend has no active camera and no usable light): camera, sun
cam_auto = bpy.data.cameras.new('AutoCamera')
cam_auto.lens = 50.0
cam_auto.sensor_width = 36.0
cam_auto.clip_end = 1000.0
ob_auto_camera = bpy.data.objects.new('AutoCamera', cam_auto)
scene.collection.objects.link(ob_auto_camera)
ob_auto_camera.location = (39.8003, -42.5818, 30.2708)
ob_auto_camera.rotation_euler = (1.09748, -7.21219e-08, 0.694738)
scene.camera = ob_auto_camera
light_auto_sun = bpy.data.lights.new('AutoSun', 'SUN')
light_auto_sun.energy = 3.0
light_auto_sun.angle = 0.0523599
ob_auto_sun = bpy.data.objects.new('AutoSun', light_auto_sun)
scene.collection.objects.link(ob_auto_sun)
ob_auto_sun.rotation_euler = (0.872665, 0.174533, 0.523599)
bpy.context.view_layer.update()
